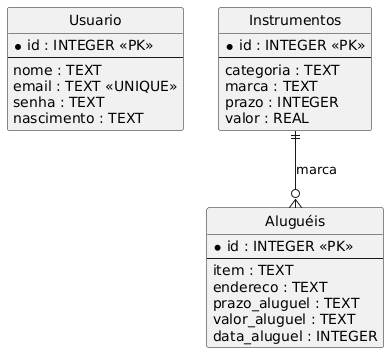

The diagram above was rendered by PlantUML. Its source (embedded in the PNG):
@startuml
hide circle

entity "Usuario" as Usuario {
  * id : INTEGER <<PK>>
  --
    nome : TEXT
    email : TEXT <<UNIQUE>>
    senha : TEXT
    nascimento : TEXT
}

entity "Instrumentos" as Instrumentos {
  * id : INTEGER <<PK>>
  --
    categoria : TEXT
    marca : TEXT
    prazo : INTEGER
    valor : REAL
}

entity "Aluguéis" as Alugueis {
  * id : INTEGER <<PK>>
  --
    item : TEXT
    endereco : TEXT
    prazo_aluguel : TEXT
    valor_aluguel : TEXT
    data_aluguel : INTEGER
}

' Relacionamento lógico (item em Aluguéis referencia marca em Instrumentos)
Instrumentos ||--o{ Alugueis : "marca"
@enduml